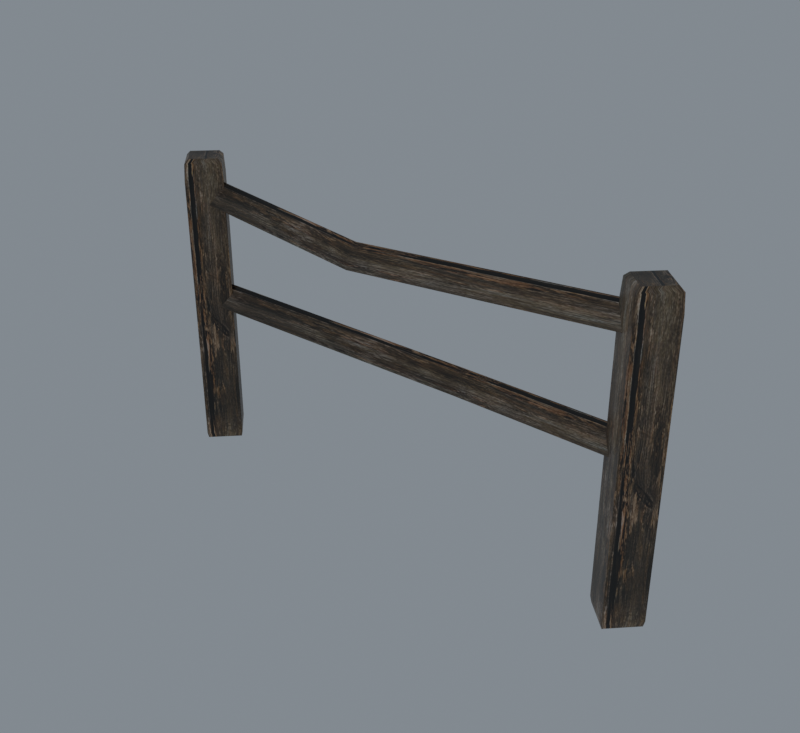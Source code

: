 # Source: import.blend  (saved by Blender 5.2.45; exported with 4.5.12 LTS)
import bpy
from mathutils import Matrix  # noqa: F401  (used for matrix-valued properties, if any)

bpy.ops.wm.read_factory_settings(use_empty=True)
scene = bpy.context.scene
scene.name = 'Bridge01'

# ---- collections
col_collection = bpy.data.collections.new('Collection'); scene.collection.children.link(col_collection)

# ---- images (referenced by path relative to the original .blend; pixels are not part of the script)
import os
ASSET_DIR = os.environ.get("B2B_ASSET_DIR", "")  # directory of the original .blend (textures are referenced by path, not embedded)
HERE = os.path.dirname(os.path.abspath(__file__))  # packed textures are extracted next to this script under _unpacked/

def load_image(name, relpath, width, height, colorspace="sRGB"):
    """Load a texture the original file referenced (path relative to the .blend, or extracted next to this script)."""
    p = next((c for c in (os.path.join(HERE, relpath), os.path.join(ASSET_DIR, relpath)) if relpath and os.path.exists(c)), "")
    if p:
        img = bpy.data.images.load(p, check_existing=True)
        img.name = name
    else:  # same state as the original file: an image datablock whose file is absent (Cycles renders it pink)
        img = bpy.data.images.new(name, width, height)
        img.source = "FILE"
        img.filepath = "//" + (relpath or name)
    img.colorspace_settings.name = colorspace
    return img
img_tile_wood02_jpg = load_image('tile_wood02.jpg', '_unpacked/tile_wood02.9aa741ce.jpg', 512, 512, 'sRGB')

# ---- materials (node trees are filled in below, after node groups)
mat_tile_wood02_jpg = bpy.data.materials.new('tile_wood02.jpg')
mat_tile_wood02_jpg.diffuse_color = (0.7082, 0.7497, 0.7515, 1.0)

# ---- material node trees
mat_tile_wood02_jpg.use_nodes = True; mat_tile_wood02_jpg.node_tree.nodes.clear()
_N = mat_tile_wood02_jpg.node_tree.nodes; _L = mat_tile_wood02_jpg.node_tree.links
n0 = _N.new('ShaderNodeBsdfPrincipled'); n0.name = 'Principled BSDF'; n0.location = (-200, 100)
n0.inputs[10].default_value = 0.005
n1 = _N.new('ShaderNodeOutputMaterial'); n1.name = 'Material Output'; n1.location = (200, 100)
n2 = _N.new('ShaderNodeTexImage'); n2.name = 'Image Texture'; n2.location = (-600, 100)
n2.image = img_tile_wood02_jpg
_L.new(n0.outputs[0], n1.inputs[0])
_L.new(n2.outputs[0], n0.inputs[0])
n1.is_active_output = True

# ---- world
world_world = bpy.data.worlds.new('World'); scene.world = world_world
world_world.use_nodes = True; world_world.node_tree.nodes.clear()
_N = world_world.node_tree.nodes; _L = world_world.node_tree.links
n0 = _N.new('ShaderNodeOutputWorld'); n0.name = 'World Output'; n0.location = (200, 100)
n1 = _N.new('ShaderNodeBackground'); n1.name = 'Background'; n1.location = (-200, 100)
n1.inputs[0].default_value = (0.32, 0.36, 0.4, 1.0)
n1.inputs[1].default_value = 0.7
_L.new(n1.outputs[0], n0.inputs[0])
n0.is_active_output = True
world_world.color = (0.05088, 0.05088, 0.05088)
world_world.sun_shadow_jitter_overblur = 0.0

# ---- meshes
me_fence01 = bpy.data.meshes.new('Fence01')
me_fence01.from_pydata([(-88.3, -0.3182, -0.3343), (-80.11, -9.033, 1.666), (-88.82, -0.3182, 1.666), (-80.11, -8.51, -0.3342), (-71.39, -0.3182, 1.666), (-71.92, -0.3182, -0.3343), (-80.11, 8.397, 1.666), (-80.11, 7.874, -0.3344), (-80.11, -9.033, 7.666), (-88.82, -0.3181, 7.666), (-71.39, -0.3181, 7.666), (-80.11, 8.397, 7.666), (-80.11, -9.032, 93.83), (-88.82, -0.3175, 93.83), (-71.39, -0.3175, 93.83), (-80.11, 8.397, 93.83), (-80.11, -8.597, 99.43), (-88.39, -0.3174, 99.43), (-71.83, -0.3174, 99.43), (-80.11, 7.962, 99.43), (-80.11, -6.941, 100.8), (-86.73, -0.3174, 100.8), (-73.49, -0.3174, 100.8), (-80.11, 6.306, 100.8), (72.03, -0.3182, -0.3343), (80.22, -9.033, 1.666), (71.5, -0.3182, 1.666), (80.22, -8.51, -0.3342), (88.93, -0.3182, 1.666), (88.41, -0.3182, -0.3343), (80.22, 8.397, 1.666), (80.22, 7.874, -0.3344), (80.22, -9.033, 7.666), (71.5, -0.3181, 7.666), (88.93, -0.3181, 7.666), (80.22, 8.397, 7.666), (80.22, -9.032, 93.83), (71.5, -0.3175, 93.83), (88.93, -0.3175, 93.83), (80.22, 8.397, 93.83), (80.22, -8.597, 99.43), (71.94, -0.3174, 99.43), (88.5, -0.3174, 99.43), (80.22, 7.962, 99.43), (80.22, -6.941, 100.8), (73.6, -0.3174, 100.8), (86.84, -0.3174, 100.8), (80.22, 6.306, 100.8), (-80.07, -3.766, 86.41), (-13.2, -2.524, 88.04), (-80.07, 0.7376, 93.84), (-13.2, 1.98, 80.61), (-80.07, 5.241, 86.41), (-13.2, -7.027, 80.61), (79.66, 0.7378, 93.84), (79.66, 5.241, 86.41), (79.66, -3.766, 86.41), (-80.07, -3.766, 50.34), (18.55, 7.473, 53.71), (-80.07, 0.7374, 57.77), (18.55, 11.98, 46.28), (-80.07, 5.241, 50.34), (18.55, 2.969, 46.28), (79.66, 0.7375, 57.77), (79.66, 5.241, 50.34), (79.66, -3.766, 50.34)], [], [(0, 1, 2), (3, 4, 1), (5, 6, 4), (7, 2, 6), (2, 8, 9), (1, 10, 8), (4, 11, 10), (6, 9, 11), (9, 12, 13), (8, 14, 12), (10, 15, 14), (11, 13, 15), (13, 16, 17), (12, 18, 16), (14, 19, 18), (15, 17, 19), (17, 20, 21), (16, 22, 20), (18, 23, 22), (19, 21, 23), (7, 3, 0), (21, 22, 23), (0, 3, 1), (3, 5, 4), (5, 7, 6), (7, 0, 2), (2, 1, 8), (1, 4, 10), (4, 6, 11), (6, 2, 9), (9, 8, 12), (8, 10, 14), (10, 11, 15), (11, 9, 13), (13, 12, 16), (12, 14, 18), (14, 15, 19), (15, 13, 17), (17, 16, 20), (16, 18, 22), (18, 19, 23), (19, 17, 21), (7, 5, 3), (21, 20, 22), (24, 25, 26), (27, 28, 25), (29, 30, 28), (31, 26, 30), (26, 32, 33), (25, 34, 32), (28, 35, 34), (30, 33, 35), (33, 36, 37), (32, 38, 36), (34, 39, 38), (35, 37, 39), (37, 40, 41), (36, 42, 40), (38, 43, 42), (39, 41, 43), (41, 44, 45), (40, 46, 44), (42, 47, 46), (43, 45, 47), (31, 27, 24), (45, 46, 47), (24, 27, 25), (27, 29, 28), (29, 31, 30), (31, 24, 26), (26, 25, 32), (25, 28, 34), (28, 30, 35), (30, 26, 33), (33, 32, 36), (32, 34, 38), (34, 35, 39), (35, 33, 37), (37, 36, 40), (36, 38, 42), (38, 39, 43), (39, 37, 41), (41, 40, 44), (40, 42, 46), (42, 43, 47), (43, 41, 45), (31, 29, 27), (45, 44, 46), (48, 49, 50), (50, 51, 52), (52, 53, 48), (53, 54, 49), (49, 55, 51), (51, 56, 53), (52, 48, 50), (56, 55, 54), (48, 53, 49), (50, 49, 51), (52, 51, 53), (53, 56, 54), (49, 54, 55), (51, 55, 56), (57, 58, 59), (59, 60, 61), (61, 62, 57), (62, 63, 58), (58, 64, 60), (60, 65, 62), (61, 57, 59), (65, 64, 63), (57, 62, 58), (59, 58, 60), (61, 60, 62), (62, 65, 63), (58, 63, 64), (60, 64, 65)])
me_fence01.polygons.foreach_set('use_smooth', [True] * 116)
_k = set([(0, 2), (0, 3), (0, 7), (1, 2), (1, 3), (1, 4), (1, 8), (2, 6), (2, 9), (3, 5), (4, 5), (4, 6), (4, 10), (5, 7), (6, 7), (6, 11), (8, 12), (9, 13), (10, 14), (11, 15), (12, 13), (12, 14), (12, 16), (13, 15), (13, 17), (14, 15), (14, 18), (15, 19), (16, 17), (16, 18), (16, 20), (17, 19), (17, 21), (18, 19), (18, 22), (19, 23), (20, 21), (20, 22), (21, 23), (22, 23), (24, 26), (24, 27), (24, 31), (25, 26), (25, 27), (25, 28), (25, 32), (26, 30), (26, 33), (27, 29), (28, 29), (28, 30), (28, 34), (29, 31), (30, 31), (30, 35), (32, 36), (33, 37), (34, 38), (35, 39), (36, 37), (36, 38), (36, 40), (37, 39), (37, 41), (38, 39), (38, 42), (39, 43), (40, 41), (40, 42), (40, 44), (41, 43), (41, 45), (42, 43), (42, 46), (43, 47), (44, 45), (44, 46), (45, 47), (46, 47), (48, 50), (48, 52), (48, 53), (49, 50), (49, 51), (49, 54), (50, 52), (51, 52), (51, 53), (51, 55), (53, 56), (54, 55), (54, 56), (55, 56), (57, 59), (57, 61), (57, 62), (58, 59), (58, 60), (58, 62), (58, 63), (59, 61), (60, 61), (60, 62), (60, 64), (62, 65), (63, 64), (63, 65), (64, 65)])
me_fence01.attributes.new('sharp_edge', 'BOOLEAN', 'EDGE').data.foreach_set('value', [ (min(e.vertices), max(e.vertices)) in _k for e in me_fence01.edges])
_uv = me_fence01.uv_layers.new(name='Float2')
_uv.uv.foreach_set('vector', [0.0, 0.06, 0.01977, 0.28, 0.01977, 0.06, 0.0, 0.28, 0.01977, 0.5, 0.01977, 0.28, 0.0, 0.5, 0.01977, 0.72, 0.01977, 0.5, 0.0, 0.72, 0.01977, 0.94, 0.01977, 0.72, 0.01977, 0.06, 0.07908, 0.28, 0.07908, 0.06, 0.01977, 0.28, 0.07908, 0.5, 0.07908, 0.28, 0.01977, 0.5, 0.07908, 0.72, 0.07908, 0.5, 0.01977, 0.72, 0.07908, 0.94, 0.07908, 0.72, 0.07908, 0.06, 0.9308, 0.28, 0.9308, 0.06, 0.07908, 0.28, 0.9308, 0.5, 0.9308, 0.28, 0.07908, 0.5, 0.9308, 0.72, 0.9308, 0.5, 0.07908, 0.72, 0.9308, 0.94, 0.9308, 0.72, 0.9308, 0.06, 0.9862, 0.28, 0.9862, 0.06, 0.9308, 0.28, 0.9862, 0.5, 0.9862, 0.28, 0.9308, 0.5, 0.9862, 0.72, 0.9862, 0.5, 0.9308, 0.72, 0.9862, 0.94, 0.9862, 0.72, 0.9862, 0.06, 1.0, 0.28, 1.0, 0.06, 0.9862, 0.28, 1.0, 0.5, 1.0, 0.28, 0.9862, 0.5, 1.0, 0.72, 1.0, 0.5, 0.9862, 0.72, 1.0, 0.94, 1.0, 0.72, 0.08, 0.94, 0.45, 0.67, 0.08, 0.67, 0.08, 0.67, 0.45, 0.94, 0.08, 0.94, 0.0, 0.06, 0.0, 0.28, 0.01977, 0.28, 0.0, 0.28, 0.0, 0.5, 0.01977, 0.5, 0.0, 0.5, 0.0, 0.72, 0.01977, 0.72, 0.0, 0.72, 0.0, 0.94, 0.01977, 0.94, 0.01977, 0.06, 0.01977, 0.28, 0.07908, 0.28, 0.01977, 0.28, 0.01977, 0.5, 0.07908, 0.5, 0.01977, 0.5, 0.01977, 0.72, 0.07908, 0.72, 0.01977, 0.72, 0.01977, 0.94, 0.07908, 0.94, 0.07908, 0.06, 0.07908, 0.28, 0.9308, 0.28, 0.07908, 0.28, 0.07908, 0.5, 0.9308, 0.5, 0.07908, 0.5, 0.07908, 0.72, 0.9308, 0.72, 0.07908, 0.72, 0.07908, 0.94, 0.9308, 0.94, 0.9308, 0.06, 0.9308, 0.28, 0.9862, 0.28, 0.9308, 0.28, 0.9308, 0.5, 0.9862, 0.5, 0.9308, 0.5, 0.9308, 0.72, 0.9862, 0.72, 0.9308, 0.72, 0.9308, 0.94, 0.9862, 0.94, 0.9862, 0.06, 0.9862, 0.28, 1.0, 0.28, 0.9862, 0.28, 0.9862, 0.5, 1.0, 0.5, 0.9862, 0.5, 0.9862, 0.72, 1.0, 0.72, 0.9862, 0.72, 0.9862, 0.94, 1.0, 0.94, 0.08, 0.94, 0.45, 0.94, 0.45, 0.67, 0.08, 0.67, 0.45, 0.67, 0.45, 0.94, 0.0, 0.06, 0.01977, 0.28, 0.01977, 0.06, 0.0, 0.28, 0.01977, 0.5, 0.01977, 0.28, 0.0, 0.5, 0.01977, 0.72, 0.01977, 0.5, 0.0, 0.72, 0.01977, 0.94, 0.01977, 0.72, 0.01977, 0.06, 0.07908, 0.28, 0.07908, 0.06, 0.01977, 0.28, 0.07908, 0.5, 0.07908, 0.28, 0.01977, 0.5, 0.07908, 0.72, 0.07908, 0.5, 0.01977, 0.72, 0.07908, 0.94, 0.07908, 0.72, 0.07908, 0.06, 0.9308, 0.28, 0.9308, 0.06, 0.07908, 0.28, 0.9308, 0.5, 0.9308, 0.28, 0.07908, 0.5, 0.9308, 0.72, 0.9308, 0.5, 0.07908, 0.72, 0.9308, 0.94, 0.9308, 0.72, 0.9308, 0.06, 0.9862, 0.28, 0.9862, 0.06, 0.9308, 0.28, 0.9862, 0.5, 0.9862, 0.28, 0.9308, 0.5, 0.9862, 0.72, 0.9862, 0.5, 0.9308, 0.72, 0.9862, 0.94, 0.9862, 0.72, 0.9862, 0.06, 1.0, 0.28, 1.0, 0.06, 0.9862, 0.28, 1.0, 0.5, 1.0, 0.28, 0.9862, 0.5, 1.0, 0.72, 1.0, 0.5, 0.9862, 0.72, 1.0, 0.94, 1.0, 0.72, 0.08, 0.94, 0.45, 0.67, 0.08, 0.67, 0.08, 0.67, 0.45, 0.94, 0.08, 0.94, 0.0, 0.06, 0.0, 0.28, 0.01977, 0.28, 0.0, 0.28, 0.0, 0.5, 0.01977, 0.5, 0.0, 0.5, 0.0, 0.72, 0.01977, 0.72, 0.0, 0.72, 0.0, 0.94, 0.01977, 0.94, 0.01977, 0.06, 0.01977, 0.28, 0.07908, 0.28, 0.01977, 0.28, 0.01977, 0.5, 0.07908, 0.5, 0.01977, 0.5, 0.01977, 0.72, 0.07908, 0.72, 0.01977, 0.72, 0.01977, 0.94, 0.07908, 0.94, 0.07908, 0.06, 0.07908, 0.28, 0.9308, 0.28, 0.07908, 0.28, 0.07908, 0.5, 0.9308, 0.5, 0.07908, 0.5, 0.07908, 0.72, 0.9308, 0.72, 0.07908, 0.72, 0.07908, 0.94, 0.9308, 0.94, 0.9308, 0.06, 0.9308, 0.28, 0.9862, 0.28, 0.9308, 0.28, 0.9308, 0.5, 0.9862, 0.5, 0.9308, 0.5, 0.9308, 0.72, 0.9862, 0.72, 0.9308, 0.72, 0.9308, 0.94, 0.9862, 0.94, 0.9862, 0.06, 0.9862, 0.28, 1.0, 0.28, 0.9862, 0.28, 0.9862, 0.5, 1.0, 0.5, 0.9862, 0.5, 0.9862, 0.72, 1.0, 0.72, 0.9862, 0.72, 0.9862, 0.94, 1.0, 0.94, 0.08, 0.94, 0.45, 0.94, 0.45, 0.67, 0.08, 0.67, 0.45, 0.67, 0.45, 0.94, 0.02, 0.12, 0.5, 0.34, 0.02, 0.34, 0.02, 0.34, 0.5, 0.56, 0.02, 0.56, 0.02, 0.56, 0.5, 0.78, 0.02, 0.78, 0.5, 0.12, 0.98, 0.34, 0.5, 0.34, 0.5, 0.34, 0.98, 0.56, 0.5, 0.56, 0.5, 0.56, 0.98, 0.78, 0.5, 0.78, 0.45, 0.94, 0.08, 0.67, 0.45, 0.67, 0.08, 0.67, 0.45, 0.94, 0.45, 0.67, 0.02, 0.12, 0.5, 0.12, 0.5, 0.34, 0.02, 0.34, 0.5, 0.34, 0.5, 0.56, 0.02, 0.56, 0.5, 0.56, 0.5, 0.78, 0.5, 0.12, 0.98, 0.12, 0.98, 0.34, 0.5, 0.34, 0.98, 0.34, 0.98, 0.56, 0.5, 0.56, 0.98, 0.56, 0.98, 0.78, 0.02, 0.12, 0.5, 0.34, 0.02, 0.34, 0.02, 0.34, 0.5, 0.56, 0.02, 0.56, 0.02, 0.56, 0.5, 0.78, 0.02, 0.78, 0.5, 0.12, 0.98, 0.34, 0.5, 0.34, 0.5, 0.34, 0.98, 0.56, 0.5, 0.56, 0.5, 0.56, 0.98, 0.78, 0.5, 0.78, 0.45, 0.94, 0.08, 0.67, 0.45, 0.67, 0.08, 0.67, 0.45, 0.94, 0.45, 0.67, 0.02, 0.12, 0.5, 0.12, 0.5, 0.34, 0.02, 0.34, 0.5, 0.34, 0.5, 0.56, 0.02, 0.56, 0.5, 0.56, 0.5, 0.78, 0.5, 0.12, 0.98, 0.12, 0.98, 0.34, 0.5, 0.34, 0.98, 0.34, 0.98, 0.56, 0.5, 0.56, 0.98, 0.56, 0.98, 0.78])
me_fence01.materials.append(mat_tile_wood02_jpg)
me_fence01.update()
me_fence01.normals_split_custom_set([tuple(v) for v in zip(*[iter([-0.6953, -0.6953, -0.1818, -0.6953, -0.6953, -0.1818, -0.6953, -0.6953, -0.1818, 0.6953, -0.6953, -0.1818, 0.6953, -0.6953, -0.1818, 0.6953, -0.6953, -0.1818, 0.6953, 0.6953, -0.1818, 0.6953, 0.6953, -0.1818, 0.6953, 0.6953, -0.1818, -0.6953, 0.6953, -0.1818, -0.6953, 0.6953, -0.1818, -0.6953, 0.6953, -0.1818, -0.7071, -0.7071, 6.174e-06, -0.7071, -0.7071, 5.848e-06, -0.7071, -0.7071, 5.992e-06, 0.7071, -0.7071, 6.119e-06, 0.7071, -0.7071, 6.036e-06, 0.7071, -0.7071, 5.746e-06, 0.7071, 0.7071, -6.393e-06, 0.7071, 0.7071, -5.732e-06, 0.7071, 0.7071, -6.242e-06, -0.7071, 0.7071, -5.633e-06, -0.7071, 0.7071, -5.829e-06, -0.7071, 0.7071, -5.501e-06, -0.7071, -0.7071, 5.992e-06, -0.7071, -0.7071, 5.638e-06, -0.7071, -0.7071, 5.632e-06, 0.7071, -0.7071, 5.746e-06, 0.7071, -0.7071, 5.689e-06, 0.7071, -0.7071, 5.697e-06, 0.7071, 0.7071, -6.242e-06, 0.7071, 0.7071, -5.611e-06, 0.7071, 0.7071, -5.604e-06, -0.7071, 0.7071, -5.501e-06, -0.7071, 0.7071, -5.678e-06, -0.7071, 0.7071, -5.683e-06, -0.706, -0.706, 0.05494, -0.706, -0.706, 0.05494, -0.706, -0.706, 0.05494, 0.706, -0.706, 0.05494, 0.706, -0.706, 0.05494, 0.706, -0.706, 0.05494, 0.706, 0.706, 0.05493, 0.706, 0.706, 0.05493, 0.706, 0.706, 0.05493, -0.706, 0.706, 0.05493, -0.706, 0.706, 0.05493, -0.706, 0.706, 0.05493, -0.5424, -0.5424, 0.6415, -0.5424, -0.5424, 0.6415, -0.5424, -0.5424, 0.6415, 0.5424, -0.5424, 0.6415, 0.5424, -0.5424, 0.6415, 0.5424, -0.5424, 0.6415, 0.5424, 0.5424, 0.6415, 0.5424, 0.5424, 0.6415, 0.5424, 0.5424, 0.6415, -0.5424, 0.5424, 0.6415, -0.5424, 0.5424, 0.6415, -0.5424, 0.5424, 0.6415, 2.149e-14, -7.445e-06, -1.0, 2.149e-14, -7.445e-06, -1.0, 1.066e-08, -7.445e-06, -1.0, 0.0, 7.487e-06, 1.0, 0.0, 7.487e-06, 1.0, 0.0, 9.215e-06, 1.0, -0.6953, -0.6953, -0.1818, -0.6953, -0.6953, -0.1818, -0.6953, -0.6953, -0.1818, 0.6953, -0.6953, -0.1818, 0.6953, -0.6953, -0.1818, 0.6953, -0.6953, -0.1818, 0.6953, 0.6953, -0.1818, 0.6953, 0.6953, -0.1818, 0.6953, 0.6953, -0.1818, -0.6953, 0.6953, -0.1818, -0.6953, 0.6953, -0.1818, -0.6953, 0.6953, -0.1818, -0.7071, -0.7071, 6.174e-06, -0.7071, -0.7071, 5.881e-06, -0.7071, -0.7071, 5.848e-06, 0.7071, -0.7071, 6.119e-06, 0.7071, -0.7071, 6.706e-06, 0.7071, -0.7071, 6.036e-06, 0.7071, 0.7071, -6.393e-06, 0.7071, 0.7071, -5.365e-06, 0.7071, 0.7071, -5.732e-06, -0.7071, 0.7071, -5.633e-06, -0.7071, 0.7071, -6.294e-06, -0.7071, 0.7071, -5.829e-06, -0.7071, -0.7071, 5.992e-06, -0.7071, -0.7071, 5.848e-06, -0.7071, -0.7071, 5.638e-06, 0.7071, -0.7071, 5.746e-06, 0.7071, -0.7071, 6.036e-06, 0.7071, -0.7071, 5.689e-06, 0.7071, 0.7071, -6.242e-06, 0.7071, 0.7071, -5.732e-06, 0.7071, 0.7071, -5.611e-06, -0.7071, 0.7071, -5.501e-06, -0.7071, 0.7071, -5.829e-06, -0.7071, 0.7071, -5.678e-06, -0.706, -0.706, 0.05494, -0.706, -0.706, 0.05494, -0.706, -0.706, 0.05494, 0.706, -0.706, 0.05494, 0.706, -0.706, 0.05494, 0.706, -0.706, 0.05494, 0.706, 0.706, 0.05493, 0.706, 0.706, 0.05493, 0.706, 0.706, 0.05493, -0.706, 0.706, 0.05493, -0.706, 0.706, 0.05493, -0.706, 0.706, 0.05493, -0.5424, -0.5424, 0.6415, -0.5424, -0.5424, 0.6415, -0.5424, -0.5424, 0.6415, 0.5424, -0.5424, 0.6415, 0.5424, -0.5424, 0.6415, 0.5424, -0.5424, 0.6415, 0.5424, 0.5424, 0.6415, 0.5424, 0.5424, 0.6415, 0.5424, 0.5424, 0.6415, -0.5424, 0.5424, 0.6415, -0.5424, 0.5424, 0.6415, -0.5424, 0.5424, 0.6415, 2.149e-14, -7.445e-06, -1.0, -1.066e-08, -7.445e-06, -1.0, 2.149e-14, -7.445e-06, -1.0, 0.0, 7.487e-06, 1.0, 0.0, 5.759e-06, 1.0, 0.0, 7.487e-06, 1.0, -0.6953, -0.6953, -0.1818, -0.6953, -0.6953, -0.1818, -0.6953, -0.6953, -0.1818, 0.6953, -0.6953, -0.1818, 0.6953, -0.6953, -0.1818, 0.6953, -0.6953, -0.1818, 0.6953, 0.6953, -0.1818, 0.6953, 0.6953, -0.1818, 0.6953, 0.6953, -0.1818, -0.6953, 0.6953, -0.1818, -0.6953, 0.6953, -0.1818, -0.6953, 0.6953, -0.1818, -0.7071, -0.7071, 5.633e-06, -0.7071, -0.7071, 5.829e-06, -0.7071, -0.7071, 5.497e-06, 0.7071, -0.7071, 6.174e-06, 0.7071, -0.7071, 5.816e-06, 0.7071, -0.7071, 5.963e-06, 0.7071, 0.7071, -5.732e-06, 0.7071, 0.7071, -5.573e-06, 0.7071, 0.7071, -5.757e-06, -0.7071, 0.7071, -5.365e-06, -0.7071, 0.7071, -5.484e-06, -0.7071, 0.7071, -5.486e-06, -0.7071, -0.7071, 5.497e-06, -0.7071, -0.7071, 5.606e-06, -0.7071, -0.7071, 5.604e-06, 0.7071, -0.7071, 5.963e-06, 0.7071, -0.7071, 5.632e-06, 0.7071, -0.7071, 5.632e-06, 0.7071, 0.7071, -5.757e-06, 0.7071, 0.7071, -5.639e-06, 0.7071, 0.7071, -5.64e-06, -0.7071, 0.7071, -5.486e-06, -0.7071, 0.7071, -5.636e-06, -0.7071, 0.7071, -5.64e-06, -0.706, -0.706, 0.05494, -0.706, -0.706, 0.05494, -0.706, -0.706, 0.05494, 0.706, -0.706, 0.05494, 0.706, -0.706, 0.05494, 0.706, -0.706, 0.05494, 0.706, 0.706, 0.05493, 0.706, 0.706, 0.05493, 0.706, 0.706, 0.05493, -0.706, 0.706, 0.05493, -0.706, 0.706, 0.05493, -0.706, 0.706, 0.05493, -0.5424, -0.5424, 0.6415, -0.5424, -0.5424, 0.6415, -0.5424, -0.5424, 0.6415, 0.5424, -0.5424, 0.6415, 0.5424, -0.5424, 0.6415, 0.5424, -0.5424, 0.6415, 0.5424, 0.5424, 0.6415, 0.5424, 0.5424, 0.6415, 0.5424, 0.5424, 0.6415, -0.5424, 0.5424, 0.6415, -0.5424, 0.5424, 0.6415, -0.5424, 0.5424, 0.6415, 0.0, -7.445e-06, -1.0, 0.0, -7.445e-06, -1.0, 3.553e-09, -7.445e-06, -1.0, -6.957e-07, 8.639e-06, 1.0, -6.957e-07, 8.639e-06, 1.0, 0.0, 8.639e-06, 1.0, -0.6953, -0.6953, -0.1818, -0.6953, -0.6953, -0.1818, -0.6953, -0.6953, -0.1818, 0.6953, -0.6953, -0.1818, 0.6953, -0.6953, -0.1818, 0.6953, -0.6953, -0.1818, 0.6953, 0.6953, -0.1818, 0.6953, 0.6953, -0.1818, 0.6953, 0.6953, -0.1818, -0.6953, 0.6953, -0.1818, -0.6953, 0.6953, -0.1818, -0.6953, 0.6953, -0.1818, -0.7071, -0.7071, 5.633e-06, -0.7071, -0.7071, 6.293e-06, -0.7071, -0.7071, 5.829e-06, 0.7071, -0.7071, 6.174e-06, 0.7071, -0.7071, 5.881e-06, 0.7071, -0.7071, 5.816e-06, 0.7071, 0.7071, -5.732e-06, 0.7071, 0.7071, -5.365e-06, 0.7071, 0.7071, -5.573e-06, -0.7071, 0.7071, -5.365e-06, -0.7071, 0.7071, -5.365e-06, -0.7071, 0.7071, -5.484e-06, -0.7071, -0.7071, 5.497e-06, -0.7071, -0.7071, 5.829e-06, -0.7071, -0.7071, 5.606e-06, 0.7071, -0.7071, 5.963e-06, 0.7071, -0.7071, 5.816e-06, 0.7071, -0.7071, 5.632e-06, 0.7071, 0.7071, -5.757e-06, 0.7071, 0.7071, -5.573e-06, 0.7071, 0.7071, -5.639e-06, -0.7071, 0.7071, -5.486e-06, -0.7071, 0.7071, -5.484e-06, -0.7071, 0.7071, -5.636e-06, -0.706, -0.706, 0.05494, -0.706, -0.706, 0.05494, -0.706, -0.706, 0.05494, 0.706, -0.706, 0.05494, 0.706, -0.706, 0.05494, 0.706, -0.706, 0.05494, 0.706, 0.706, 0.05493, 0.706, 0.706, 0.05493, 0.706, 0.706, 0.05493, -0.706, 0.706, 0.05493, -0.706, 0.706, 0.05493, -0.706, 0.706, 0.05493, -0.5424, -0.5424, 0.6415, -0.5424, -0.5424, 0.6415, -0.5424, -0.5424, 0.6415, 0.5424, -0.5424, 0.6415, 0.5424, -0.5424, 0.6415, 0.5424, -0.5424, 0.6415, 0.5424, 0.5424, 0.6415, 0.5424, 0.5424, 0.6415, 0.5424, 0.5424, 0.6415, -0.5424, 0.5424, 0.6415, -0.5424, 0.5424, 0.6415, -0.5424, 0.5424, 0.6415, 0.0, -7.445e-06, -1.0, -3.553e-09, -7.445e-06, -1.0, 0.0, -7.445e-06, -1.0, -6.957e-07, 8.639e-06, 1.0, -1.391e-06, 8.639e-06, 1.0, -6.957e-07, 8.639e-06, 1.0, 0.003287, -0.8552, 0.5183, 0.003309, -0.8552, 0.5183, 0.003287, -0.8552, 0.5183, 0.08638, 0.852, 0.5164, 0.08638, 0.852, 0.5164, 0.08638, 0.852, 0.5164, -0.08648, -6.904e-06, -0.9963, -0.08648, -8.24e-06, -0.9963, -0.08648, -6.764e-06, -0.9963, -0.00239, -0.8552, 0.5183, -0.002367, -0.8552, 0.5183, 0.003309, -0.8552, 0.5183, -0.06232, 0.8535, 0.5173, -0.06232, 0.8535, 0.5173, -0.06232, 0.8535, 0.5173, 0.0624, -8.398e-06, -0.9981, 0.0624, -7.644e-06, -0.9981, 0.0624, -8.449e-06, -0.9981, -1.0, 0.0, -2.054e-06, -1.0, 0.0, -2.054e-06, -1.0, 0.0, -2.054e-06, 1.0, 0.0, 0.0, 1.0, 0.0, 0.0, 1.0, 0.0, 0.0, 0.003287, -0.8552, 0.5183, -0.00239, -0.8552, 0.5183, 0.003309, -0.8552, 0.5183, 0.08638, 0.852, 0.5164, 0.08638, 0.852, 0.5164, 0.08638, 0.852, 0.5164, -0.08648, -6.904e-06, -0.9963, -0.08648, -8.38e-06, -0.9963, -0.08648, -8.24e-06, -0.9963, -0.00239, -0.8552, 0.5183, -0.002367, -0.8552, 0.5183, -0.002367, -0.8552, 0.5183, -0.06232, 0.8535, 0.5173, -0.06232, 0.8535, 0.5173, -0.06232, 0.8535, 0.5173, 0.0624, -8.398e-06, -0.9981, 0.0624, -7.592e-06, -0.9981, 0.0624, -7.644e-06, -0.9981, 0.07948, -0.8525, 0.5167, 0.07948, -0.8525, 0.5167, 0.07948, -0.8525, 0.5167, -0.03706, 0.8546, 0.5179, -0.03706, 0.8546, 0.5179, -0.03706, 0.8546, 0.5179, -0.04111, -8.771e-06, -0.9992, -0.04111, -6.855e-06, -0.9992, -0.04111, -8.891e-06, -0.9992, -0.1276, -0.8482, 0.5141, -0.1276, -0.8482, 0.5141, -0.1276, -0.8482, 0.5141, 0.05974, 0.8537, 0.5174, 0.05974, 0.8537, 0.5174, 0.05974, 0.8537, 0.5174, 0.06626, -7.177e-06, -0.9978, 0.06626, -9.805e-06, -0.9978, 0.06626, -6.86e-06, -0.9978, -1.0, -9.12e-06, 6.161e-06, -1.0, -9.12e-06, 6.161e-06, -1.0, -9.12e-06, 6.161e-06, 1.0, -1.824e-06, 0.0, 1.0, -1.824e-06, 0.0, 1.0, -1.824e-06, 0.0, 0.07948, -0.8525, 0.5167, 0.07948, -0.8525, 0.5167, 0.07948, -0.8525, 0.5167, -0.03706, 0.8546, 0.5179, -0.03706, 0.8546, 0.5179, -0.03706, 0.8546, 0.5179, -0.04111, -8.771e-06, -0.9992, -0.04111, -6.735e-06, -0.9992, -0.04111, -6.855e-06, -0.9992, -0.1276, -0.8482, 0.5141, -0.1276, -0.8482, 0.5141, -0.1276, -0.8482, 0.5141, 0.05974, 0.8537, 0.5174, 0.05974, 0.8537, 0.5174, 0.05974, 0.8537, 0.5174, 0.06626, -7.177e-06, -0.9978, 0.06626, -1.012e-05, -0.9978, 0.06626, -9.805e-06, -0.9978])] * 3)])
arm_fence01_skeleton = bpy.data.armatures.new('Fence01_skeleton')  # bones are not reproduced

# ---- objects
ob_fence01_skeleton = bpy.data.objects.new('Fence01_skeleton', arm_fence01_skeleton)
ob_fence01 = bpy.data.objects.new('Fence01', me_fence01)

# ---- transforms, parenting, visibility, modifiers, constraints
ob_fence01_skeleton.location = (0.0, 0.0, 0.0)
ob_fence01_skeleton.show_in_front = True
ob_fence01.parent = ob_fence01_skeleton
ob_fence01.location = (0.0, 0.0, 0.0)
_vg = ob_fence01.vertex_groups.new(name='Box07')
_vg.add([0, 1, 2, 3, 4, 5, 6, 7, 8, 9, 10, 11, 12, 13, 14, 15, 16, 17, 18, 19, 20, 21, 22, 23, 24, 25, 26, 27, 28, 29, 30, 31, 32, 33, 34, 35, 36, 37, 38, 39, 40, 41, 42, 43, 44, 45, 46, 47, 48, 49, 50, 51, 52, 53, 54, 55, 56, 57, 58, 59, 60, 61, 62, 63, 64, 65], 1.0, 'REPLACE')
_m = ob_fence01.modifiers.new('Armature', 'ARMATURE')
_m.object = ob_fence01_skeleton

# ---- collection membership
scene.collection.objects.link(ob_fence01_skeleton)
scene.collection.objects.link(ob_fence01)

# ---- scene / render settings (as saved in the file)
scene.frame_start = 0; scene.frame_end = 0; scene.frame_set(0)
scene.render.engine = 'CYCLES'
scene.render.resolution_x = 480
scene.render.resolution_y = 440
scene.render.film_transparent = True
scene.render.bake_bias = 0.0
scene.render.bake_samples = 0
scene.render.compositor_device = 'GPU'
scene.cycles.samples = 8
scene.eevee.use_volume_custom_range = False
scene.eevee.fast_gi_thickness_near = 0.1
scene.eevee.fast_gi_thickness_far = 0.0
scene.eevee.ray_tracing_options.screen_trace_thickness = 0.1
scene.view_settings.view_transform = 'Standard'
bpy.context.view_layer.update()

# ---- added for rendering (the .blend has no active camera): camera
cam_auto = bpy.data.cameras.new('AutoCamera')
cam_auto.lens = 50.0
cam_auto.sensor_width = 36.0
cam_auto.clip_end = 3338.54
ob_auto_camera = bpy.data.objects.new('AutoCamera', cam_auto)
scene.collection.objects.link(ob_auto_camera)
ob_auto_camera.location = (190.286, -226.807, 202.434)
ob_auto_camera.rotation_euler = (1.09748, -7.21219e-08, 0.694738)
scene.camera = ob_auto_camera
bpy.context.view_layer.update()
